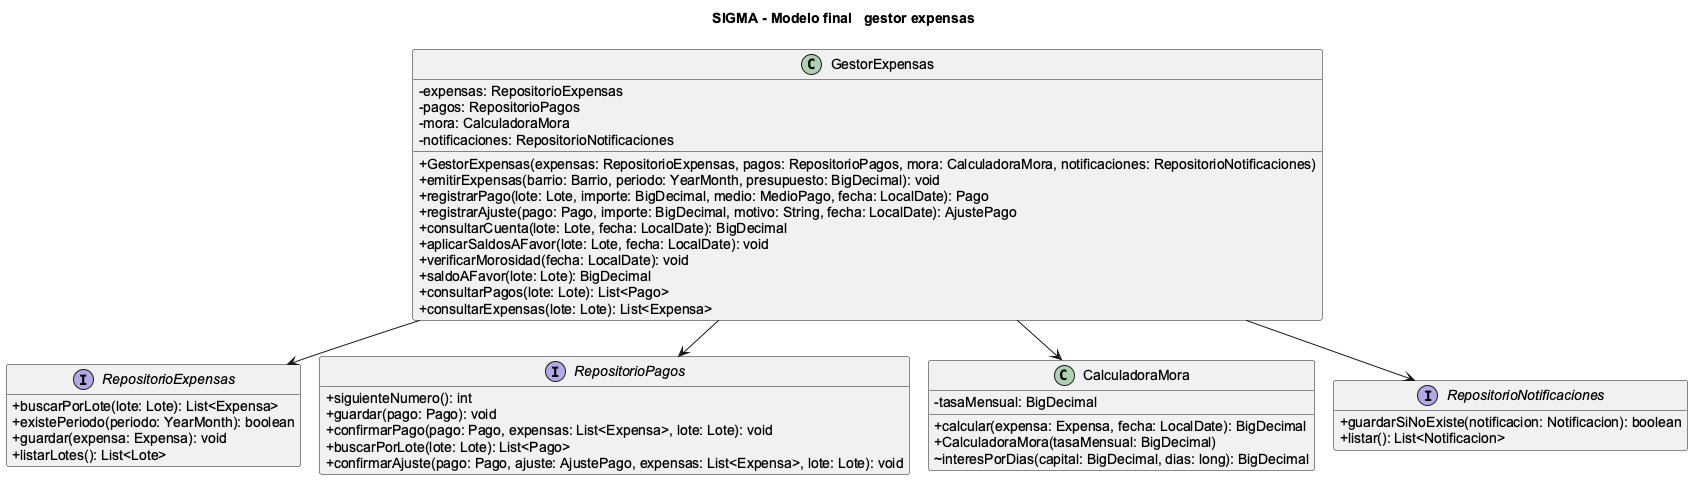

The diagram above was rendered by PlantUML. Its source (embedded in the PNG):
@startuml 07-gestor-expensas
!pragma layout smetana
title SIGMA - Modelo final   gestor expensas
scale max 3800*3800
skinparam defaultFontName Arial
skinparam defaultFontSize 14
skinparam classAttributeIconSize 0
skinparam shadowing false
hide empty members

class GestorExpensas {
    - expensas: RepositorioExpensas
    - pagos: RepositorioPagos
    - mora: CalculadoraMora
    - notificaciones: RepositorioNotificaciones
    + GestorExpensas(expensas: RepositorioExpensas, pagos: RepositorioPagos, mora: CalculadoraMora, notificaciones: RepositorioNotificaciones)
    + emitirExpensas(barrio: Barrio, periodo: YearMonth, presupuesto: BigDecimal): void
    + registrarPago(lote: Lote, importe: BigDecimal, medio: MedioPago, fecha: LocalDate): Pago
    + registrarAjuste(pago: Pago, importe: BigDecimal, motivo: String, fecha: LocalDate): AjustePago
    + consultarCuenta(lote: Lote, fecha: LocalDate): BigDecimal
    + aplicarSaldosAFavor(lote: Lote, fecha: LocalDate): void
    + verificarMorosidad(fecha: LocalDate): void
    + saldoAFavor(lote: Lote): BigDecimal
    + consultarPagos(lote: Lote): List<Pago>
    + consultarExpensas(lote: Lote): List<Expensa>
  }

interface RepositorioExpensas {
    + buscarPorLote(lote: Lote): List<Expensa>
    + existePeriodo(periodo: YearMonth): boolean
    + guardar(expensa: Expensa): void
    + listarLotes(): List<Lote>
  }

interface RepositorioPagos {
    + siguienteNumero(): int
    + guardar(pago: Pago): void
    + confirmarPago(pago: Pago, expensas: List<Expensa>, lote: Lote): void
    + buscarPorLote(lote: Lote): List<Pago>
    + confirmarAjuste(pago: Pago, ajuste: AjustePago, expensas: List<Expensa>, lote: Lote): void
  }

class CalculadoraMora {
    - tasaMensual: BigDecimal
    + calcular(expensa: Expensa, fecha: LocalDate): BigDecimal
    + CalculadoraMora(tasaMensual: BigDecimal)
    ~ interesPorDias(capital: BigDecimal, dias: long): BigDecimal
  }

interface RepositorioNotificaciones {
    + guardarSiNoExiste(notificacion: Notificacion): boolean
    + listar(): List<Notificacion>
  }
GestorExpensas --> RepositorioExpensas
GestorExpensas --> RepositorioPagos
GestorExpensas --> CalculadoraMora
GestorExpensas --> RepositorioNotificaciones
@enduml